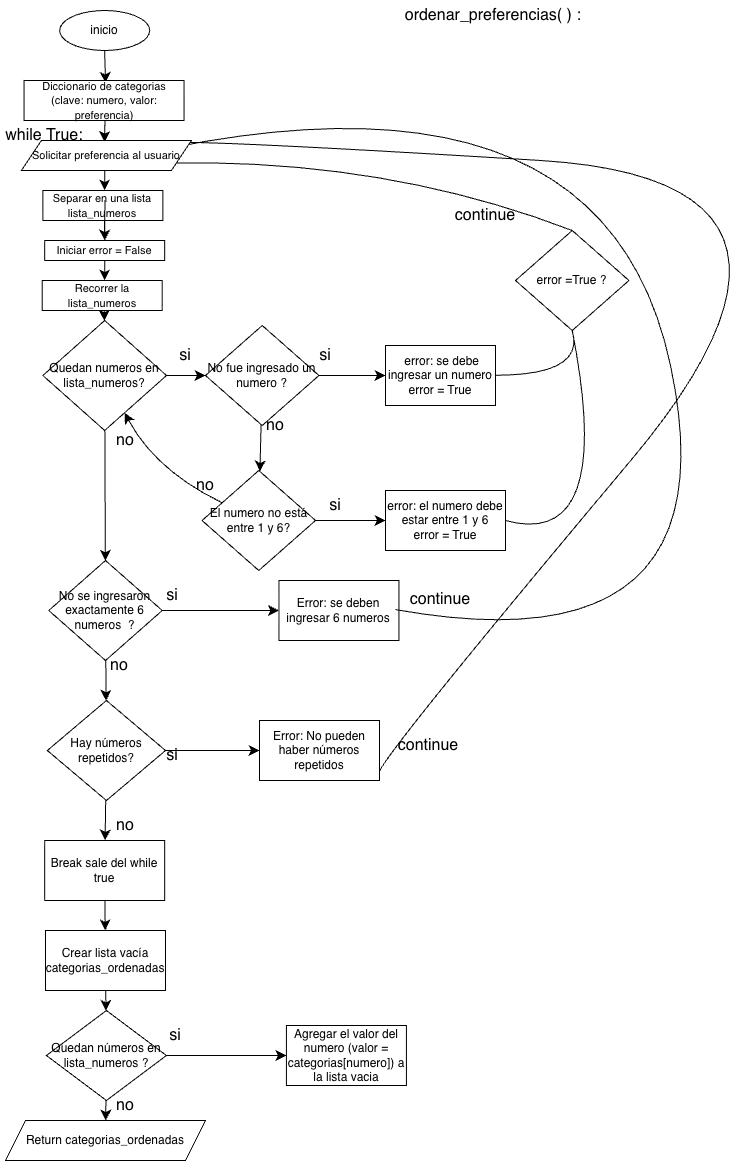

The diagram above was exported from draw.io. Its source (the exported page's mxGraphModel, read from the mxfile embedded in the PNG):
<mxGraphModel dx="949" dy="892" grid="1" gridSize="10" guides="1" tooltips="1" connect="1" arrows="1" fold="1" page="1" pageScale="1" pageWidth="827" pageHeight="1169" math="0" shadow="0">
  <root>
    <mxCell id="0" />
    <mxCell id="1" parent="0" />
    <mxCell id="D9aAvvg0DpI20lFmcKQw-58" edge="1" parent="1" source="-8dmcKKlR0AOw6ycU2H7-1" style="edgeStyle=none;curved=1;rounded=0;orthogonalLoop=1;jettySize=auto;html=1;fontSize=12;startSize=8;endSize=8;entryX=0.5;entryY=0;entryDx=0;entryDy=0;" value="">
      <mxGeometry relative="1" as="geometry">
        <mxPoint x="200.0000000000001" y="82.5" as="targetPoint" />
      </mxGeometry>
    </mxCell>
    <mxCell id="-8dmcKKlR0AOw6ycU2H7-1" parent="1" style="ellipse;whiteSpace=wrap;html=1;" value="inicio" vertex="1">
      <mxGeometry height="40" width="90" x="154.18" y="10" as="geometry" />
    </mxCell>
    <mxCell id="D9aAvvg0DpI20lFmcKQw-59" edge="1" parent="1" style="edgeStyle=none;curved=1;rounded=0;orthogonalLoop=1;jettySize=auto;html=1;fontSize=12;startSize=8;endSize=8;entryX=0.498;entryY=0.057;entryDx=0;entryDy=0;entryPerimeter=0;" value="">
      <mxGeometry relative="1" as="geometry">
        <mxPoint x="199.4995056846269" y="120" as="sourcePoint" />
        <mxPoint x="198.92000000000007" y="141.71000000000004" as="targetPoint" />
      </mxGeometry>
    </mxCell>
    <mxCell id="D9aAvvg0DpI20lFmcKQw-61" edge="1" parent="1" style="edgeStyle=none;curved=1;rounded=0;orthogonalLoop=1;jettySize=auto;html=1;fontSize=12;startSize=8;endSize=8;entryX=0.5;entryY=0;entryDx=0;entryDy=0;" value="">
      <mxGeometry relative="1" as="geometry">
        <mxPoint x="199.18000000000006" y="170" as="sourcePoint" />
        <mxPoint x="199.18000000000006" y="190" as="targetPoint" />
      </mxGeometry>
    </mxCell>
    <mxCell id="D9aAvvg0DpI20lFmcKQw-57" edge="1" parent="1" source="x38SlJVaYsjb0bJoHlEv-4" style="edgeStyle=none;curved=1;rounded=0;orthogonalLoop=1;jettySize=auto;html=1;fontSize=12;startSize=8;endSize=8;" value="">
      <mxGeometry relative="1" as="geometry">
        <mxPoint x="199.42079999999999" y="199.81" as="sourcePoint" />
        <mxPoint x="198.94255163417176" y="260.19489467528626" as="targetPoint" />
      </mxGeometry>
    </mxCell>
    <mxCell id="D9aAvvg0DpI20lFmcKQw-60" edge="1" parent="1" style="edgeStyle=none;curved=1;rounded=0;orthogonalLoop=1;jettySize=auto;html=1;fontSize=12;startSize=8;endSize=8;" value="">
      <mxGeometry relative="1" as="geometry">
        <Array as="points">
          <mxPoint x="199" y="220" />
        </Array>
        <mxPoint x="199" y="219.9999999999999" as="sourcePoint" />
        <mxPoint x="199.12" y="240.0000000000001" as="targetPoint" />
      </mxGeometry>
    </mxCell>
    <mxCell id="D9aAvvg0DpI20lFmcKQw-64" edge="1" parent="1" style="edgeStyle=none;curved=1;rounded=0;orthogonalLoop=1;jettySize=auto;html=1;fontSize=12;startSize=8;endSize=8;" target="D9aAvvg0DpI20lFmcKQw-47" value="">
      <mxGeometry relative="1" as="geometry">
        <mxPoint x="198.62852941176482" y="300.0000000000001" as="sourcePoint" />
      </mxGeometry>
    </mxCell>
    <mxCell id="D9aAvvg0DpI20lFmcKQw-27" edge="1" parent="1" style="edgeStyle=none;curved=1;rounded=0;orthogonalLoop=1;jettySize=auto;html=1;exitX=0.5;exitY=0;exitDx=0;exitDy=0;fontSize=12;startSize=8;endSize=8;">
      <mxGeometry relative="1" as="geometry">
        <mxPoint x="597.5" y="830" as="sourcePoint" />
        <mxPoint x="597.5" y="830" as="targetPoint" />
      </mxGeometry>
    </mxCell>
    <mxCell id="D9aAvvg0DpI20lFmcKQw-36" parent="1" style="text;html=1;whiteSpace=wrap;strokeColor=none;fillColor=none;align=center;verticalAlign=middle;rounded=0;fontSize=16;" value="ordenar_preferencias( ) :&amp;nbsp;" vertex="1">
      <mxGeometry height="30" width="240" x="470" as="geometry" />
    </mxCell>
    <mxCell id="D9aAvvg0DpI20lFmcKQw-62" edge="1" parent="1" style="edgeStyle=none;curved=1;rounded=0;orthogonalLoop=1;jettySize=auto;html=1;fontSize=12;startSize=8;endSize=8;" value="">
      <mxGeometry relative="1" as="geometry">
        <Array as="points">
          <mxPoint x="199.08" y="239.95" />
        </Array>
        <mxPoint x="199.20000000000002" y="219.95" as="sourcePoint" />
        <mxPoint x="199.15596487499684" y="280.04257291498425" as="targetPoint" />
      </mxGeometry>
    </mxCell>
    <mxCell id="D9aAvvg0DpI20lFmcKQw-41" edge="1" parent="1" style="edgeStyle=none;curved=1;rounded=0;orthogonalLoop=1;jettySize=auto;html=1;entryX=0.5;entryY=1;entryDx=0;entryDy=0;fontSize=12;startSize=8;endSize=8;">
      <mxGeometry relative="1" as="geometry">
        <mxPoint x="540" y="82.5" as="sourcePoint" />
        <mxPoint x="540" y="82.5" as="targetPoint" />
      </mxGeometry>
    </mxCell>
    <mxCell id="D9aAvvg0DpI20lFmcKQw-52" edge="1" parent="1" source="D9aAvvg0DpI20lFmcKQw-47" style="edgeStyle=none;curved=1;rounded=0;orthogonalLoop=1;jettySize=auto;html=1;fontSize=12;startSize=8;endSize=8;" target="D9aAvvg0DpI20lFmcKQw-48" value="">
      <mxGeometry relative="1" as="geometry" />
    </mxCell>
    <mxCell id="D9aAvvg0DpI20lFmcKQw-126" edge="1" parent="1" source="D9aAvvg0DpI20lFmcKQw-47" style="edgeStyle=none;curved=1;rounded=0;orthogonalLoop=1;jettySize=auto;html=1;fontSize=12;startSize=8;endSize=8;" target="D9aAvvg0DpI20lFmcKQw-98" value="">
      <mxGeometry relative="1" as="geometry" />
    </mxCell>
    <mxCell id="D9aAvvg0DpI20lFmcKQw-47" parent="1" style="rhombus;whiteSpace=wrap;html=1;" value="Quedan numeros en lista_numeros?" vertex="1">
      <mxGeometry height="110" width="123.62" x="137.37" y="320" as="geometry" />
    </mxCell>
    <mxCell id="D9aAvvg0DpI20lFmcKQw-67" edge="1" parent="1" source="D9aAvvg0DpI20lFmcKQw-48" style="edgeStyle=none;curved=1;rounded=0;orthogonalLoop=1;jettySize=auto;html=1;fontSize=12;startSize=8;endSize=8;" target="D9aAvvg0DpI20lFmcKQw-66" value="">
      <mxGeometry relative="1" as="geometry" />
    </mxCell>
    <mxCell id="D9aAvvg0DpI20lFmcKQw-70" edge="1" parent="1" source="D9aAvvg0DpI20lFmcKQw-48" style="edgeStyle=none;curved=1;rounded=0;orthogonalLoop=1;jettySize=auto;html=1;fontSize=12;startSize=8;endSize=8;" target="D9aAvvg0DpI20lFmcKQw-69" value="">
      <mxGeometry relative="1" as="geometry" />
    </mxCell>
    <mxCell id="D9aAvvg0DpI20lFmcKQw-48" parent="1" style="rhombus;whiteSpace=wrap;html=1;" value="No fue ingresado un numero ?" vertex="1">
      <mxGeometry height="100" width="113.44" x="300" y="325" as="geometry" />
    </mxCell>
    <mxCell id="D9aAvvg0DpI20lFmcKQw-65" parent="1" style="text;html=1;whiteSpace=wrap;strokeColor=none;fillColor=none;align=center;verticalAlign=middle;rounded=0;fontSize=16;" value="si" vertex="1">
      <mxGeometry height="30" width="60" x="250" y="340" as="geometry" />
    </mxCell>
    <mxCell id="D9aAvvg0DpI20lFmcKQw-79" edge="1" parent="1" source="D9aAvvg0DpI20lFmcKQw-66" style="edgeStyle=none;curved=1;rounded=0;orthogonalLoop=1;jettySize=auto;html=1;fontSize=12;startSize=8;endSize=8;" target="D9aAvvg0DpI20lFmcKQw-78" value="">
      <mxGeometry relative="1" as="geometry" />
    </mxCell>
    <mxCell id="D9aAvvg0DpI20lFmcKQw-66" parent="1" style="rhombus;whiteSpace=wrap;html=1;" value="El numero no está entre 1 y 6?" vertex="1">
      <mxGeometry height="100" width="113.44" x="296.56" y="470" as="geometry" />
    </mxCell>
    <mxCell id="D9aAvvg0DpI20lFmcKQw-68" parent="1" style="text;html=1;whiteSpace=wrap;strokeColor=none;fillColor=none;align=center;verticalAlign=middle;rounded=0;fontSize=16;" value="si" vertex="1">
      <mxGeometry height="30" width="60" x="390" y="340" as="geometry" />
    </mxCell>
    <mxCell id="D9aAvvg0DpI20lFmcKQw-69" parent="1" style="whiteSpace=wrap;html=1;" value="&amp;nbsp;error: se debe ingresar un numero&lt;div&gt;error = True&lt;/div&gt;" vertex="1">
      <mxGeometry height="60" width="110" x="480" y="345" as="geometry" />
    </mxCell>
    <mxCell id="D9aAvvg0DpI20lFmcKQw-71" parent="1" style="text;html=1;whiteSpace=wrap;strokeColor=none;fillColor=none;align=center;verticalAlign=middle;rounded=0;fontSize=16;" value="no" vertex="1">
      <mxGeometry height="30" width="60" x="340" y="410" as="geometry" />
    </mxCell>
    <mxCell id="D9aAvvg0DpI20lFmcKQw-78" parent="1" style="whiteSpace=wrap;html=1;" value="error: el numero debe estar entre 1 y 6&lt;div&gt;error = True&lt;/div&gt;" vertex="1">
      <mxGeometry height="60" width="120" x="480" y="490" as="geometry" />
    </mxCell>
    <mxCell id="D9aAvvg0DpI20lFmcKQw-73" parent="1" style="rhombus;whiteSpace=wrap;html=1;" value="error =True ?" vertex="1">
      <mxGeometry height="100" width="113.44" x="610" y="230" as="geometry" />
    </mxCell>
    <mxCell id="D9aAvvg0DpI20lFmcKQw-97" parent="1" style="text;html=1;whiteSpace=wrap;strokeColor=none;fillColor=none;align=center;verticalAlign=middle;rounded=0;fontSize=16;" value="si" vertex="1">
      <mxGeometry height="30" width="60" x="400" y="490" as="geometry" />
    </mxCell>
    <mxCell id="D9aAvvg0DpI20lFmcKQw-110" edge="1" parent="1" source="D9aAvvg0DpI20lFmcKQw-98" style="edgeStyle=none;curved=1;rounded=0;orthogonalLoop=1;jettySize=auto;html=1;fontSize=12;startSize=8;endSize=8;" target="D9aAvvg0DpI20lFmcKQw-109" value="">
      <mxGeometry relative="1" as="geometry" />
    </mxCell>
    <mxCell id="D9aAvvg0DpI20lFmcKQw-131" edge="1" parent="1" source="D9aAvvg0DpI20lFmcKQw-98" style="edgeStyle=none;curved=1;rounded=0;orthogonalLoop=1;jettySize=auto;html=1;fontSize=12;startSize=8;endSize=8;" target="D9aAvvg0DpI20lFmcKQw-130" value="">
      <mxGeometry relative="1" as="geometry" />
    </mxCell>
    <mxCell id="D9aAvvg0DpI20lFmcKQw-98" parent="1" style="rhombus;whiteSpace=wrap;html=1;" value="No se ingresaron exactamente 6 numeros&amp;nbsp; ?" vertex="1">
      <mxGeometry height="100" width="113.44" x="143.27999999999994" y="560" as="geometry" />
    </mxCell>
    <mxCell id="D9aAvvg0DpI20lFmcKQw-140" edge="1" parent="1" source="D9aAvvg0DpI20lFmcKQw-109" style="edgeStyle=none;curved=1;rounded=0;orthogonalLoop=1;jettySize=auto;html=1;fontSize=12;startSize=8;endSize=8;" target="D9aAvvg0DpI20lFmcKQw-139" value="">
      <mxGeometry relative="1" as="geometry" />
    </mxCell>
    <mxCell id="D9aAvvg0DpI20lFmcKQw-156" edge="1" parent="1" source="D9aAvvg0DpI20lFmcKQw-109" style="edgeStyle=none;curved=1;rounded=0;orthogonalLoop=1;jettySize=auto;html=1;fontSize=12;startSize=8;endSize=8;" target="D9aAvvg0DpI20lFmcKQw-155" value="">
      <mxGeometry relative="1" as="geometry" />
    </mxCell>
    <mxCell id="D9aAvvg0DpI20lFmcKQw-109" parent="1" style="rhombus;whiteSpace=wrap;html=1;" value="Hay números repetidos?" vertex="1">
      <mxGeometry height="100" width="118.16" x="141.84" y="700" as="geometry" />
    </mxCell>
    <mxCell id="D9aAvvg0DpI20lFmcKQw-118" parent="1" style="text;html=1;whiteSpace=wrap;strokeColor=none;fillColor=none;align=center;verticalAlign=middle;rounded=0;fontSize=16;" value="while True:" vertex="1">
      <mxGeometry height="30" width="90" x="94.18" y="120" as="geometry" />
    </mxCell>
    <mxCell id="D9aAvvg0DpI20lFmcKQw-121" edge="1" parent="1" source="D9aAvvg0DpI20lFmcKQw-78" style="endArrow=none;html=1;rounded=0;fontSize=12;startSize=8;endSize=8;curved=1;exitX=1;exitY=0.5;exitDx=0;exitDy=0;entryX=0.5;entryY=1;entryDx=0;entryDy=0;" target="D9aAvvg0DpI20lFmcKQw-73" value="">
      <mxGeometry relative="1" as="geometry">
        <Array as="points">
          <mxPoint x="710" y="550" />
        </Array>
        <mxPoint x="610" y="530.66" as="sourcePoint" />
        <mxPoint x="665.20732624845" y="330.0038756707268" as="targetPoint" />
      </mxGeometry>
    </mxCell>
    <mxCell id="D9aAvvg0DpI20lFmcKQw-122" edge="1" parent="1" style="endArrow=none;html=1;rounded=0;fontSize=12;startSize=8;endSize=8;curved=1;entryX=0.5;entryY=1;entryDx=0;entryDy=0;" target="D9aAvvg0DpI20lFmcKQw-73" value="">
      <mxGeometry relative="1" as="geometry">
        <Array as="points">
          <mxPoint x="680" y="374.74" />
        </Array>
        <mxPoint x="590" y="374.74" as="sourcePoint" />
        <mxPoint x="650" y="340" as="targetPoint" />
      </mxGeometry>
    </mxCell>
    <mxCell id="D9aAvvg0DpI20lFmcKQw-123" edge="1" parent="1" style="endArrow=none;html=1;rounded=0;fontSize=12;startSize=8;endSize=8;curved=1;entryX=0.5;entryY=0;entryDx=0;entryDy=0;exitX=1;exitY=0.75;exitDx=0;exitDy=0;" target="D9aAvvg0DpI20lFmcKQw-73" value="">
      <mxGeometry relative="1" as="geometry">
        <Array as="points">
          <mxPoint x="480.37" y="158.3" />
        </Array>
        <mxPoint x="264.18000000000006" y="162.5" as="sourcePoint" />
        <mxPoint x="667.09" y="238.3" as="targetPoint" />
      </mxGeometry>
    </mxCell>
    <mxCell id="D9aAvvg0DpI20lFmcKQw-124" parent="1" style="text;html=1;whiteSpace=wrap;strokeColor=none;fillColor=none;align=center;verticalAlign=middle;rounded=0;fontSize=16;" value="continue" vertex="1">
      <mxGeometry height="30" width="60" x="550" y="200" as="geometry" />
    </mxCell>
    <mxCell id="D9aAvvg0DpI20lFmcKQw-127" parent="1" style="text;html=1;whiteSpace=wrap;strokeColor=none;fillColor=none;align=center;verticalAlign=middle;rounded=0;fontSize=16;" value="no" vertex="1">
      <mxGeometry height="30" width="60" x="190" y="425" as="geometry" />
    </mxCell>
    <mxCell id="D9aAvvg0DpI20lFmcKQw-130" parent="1" style="whiteSpace=wrap;html=1;" value="Error: se deben ingresar 6 numeros" vertex="1">
      <mxGeometry height="60" width="120" x="373.43999999999994" y="580" as="geometry" />
    </mxCell>
    <mxCell id="D9aAvvg0DpI20lFmcKQw-132" parent="1" style="text;html=1;whiteSpace=wrap;strokeColor=none;fillColor=none;align=center;verticalAlign=middle;rounded=0;fontSize=16;" value="si" vertex="1">
      <mxGeometry height="30" width="60" x="236.56" y="580" as="geometry" />
    </mxCell>
    <mxCell id="D9aAvvg0DpI20lFmcKQw-133" edge="1" parent="1" style="endArrow=none;html=1;rounded=0;fontSize=12;startSize=8;endSize=8;curved=1;entryX=1;entryY=0.25;entryDx=0;entryDy=0;" value="">
      <mxGeometry relative="1" as="geometry">
        <Array as="points">
          <mxPoint x="830" y="670" />
          <mxPoint x="700" y="60" />
        </Array>
        <mxPoint x="490" y="609.09" as="sourcePoint" />
        <mxPoint x="264.18000000000006" y="147.5" as="targetPoint" />
      </mxGeometry>
    </mxCell>
    <mxCell id="D9aAvvg0DpI20lFmcKQw-137" parent="1" style="text;html=1;whiteSpace=wrap;strokeColor=none;fillColor=none;align=center;verticalAlign=middle;rounded=0;fontSize=16;" value="continue" vertex="1">
      <mxGeometry height="30" width="60" x="505" y="584" as="geometry" />
    </mxCell>
    <mxCell id="D9aAvvg0DpI20lFmcKQw-138" parent="1" style="text;html=1;whiteSpace=wrap;strokeColor=none;fillColor=none;align=center;verticalAlign=middle;rounded=0;fontSize=16;" value="no" vertex="1">
      <mxGeometry height="30" width="60" x="184.18" y="650" as="geometry" />
    </mxCell>
    <mxCell id="D9aAvvg0DpI20lFmcKQw-139" parent="1" style="whiteSpace=wrap;html=1;" value="Error: No pueden haber números repetidos" vertex="1">
      <mxGeometry height="60" width="120" x="354" y="720" as="geometry" />
    </mxCell>
    <mxCell id="D9aAvvg0DpI20lFmcKQw-141" parent="1" style="text;html=1;whiteSpace=wrap;strokeColor=none;fillColor=none;align=center;verticalAlign=middle;rounded=0;fontSize=16;" value="si" vertex="1">
      <mxGeometry height="30" width="60" x="236.56" y="740" as="geometry" />
    </mxCell>
    <mxCell id="D9aAvvg0DpI20lFmcKQw-145" edge="1" parent="1" style="endArrow=none;html=1;rounded=0;fontSize=12;startSize=8;endSize=8;curved=1;entryX=1;entryY=0.5;entryDx=0;entryDy=0;exitX=0.998;exitY=0.067;exitDx=0;exitDy=0;exitPerimeter=0;" value="">
      <mxGeometry relative="1" as="geometry">
        <Array as="points">
          <mxPoint x="310.25999999999993" y="140" />
          <mxPoint x="960.26" y="180" />
          <mxPoint x="490.25999999999993" y="740" />
        </Array>
        <mxPoint x="264.1799999999999" y="142.01" as="sourcePoint" />
        <mxPoint x="474.25999999999993" y="770" as="targetPoint" />
      </mxGeometry>
    </mxCell>
    <mxCell id="D9aAvvg0DpI20lFmcKQw-146" edge="1" parent="1" source="D9aAvvg0DpI20lFmcKQw-139" style="edgeStyle=none;curved=1;rounded=0;orthogonalLoop=1;jettySize=auto;html=1;entryX=1;entryY=0.25;entryDx=0;entryDy=0;fontSize=12;startSize=8;endSize=8;" target="D9aAvvg0DpI20lFmcKQw-139">
      <mxGeometry relative="1" as="geometry" />
    </mxCell>
    <mxCell id="D9aAvvg0DpI20lFmcKQw-153" parent="1" style="text;html=1;whiteSpace=wrap;strokeColor=none;fillColor=none;align=center;verticalAlign=middle;rounded=0;fontSize=16;" value="continue" vertex="1">
      <mxGeometry height="30" width="60" x="493.44" y="730" as="geometry" />
    </mxCell>
    <mxCell id="D9aAvvg0DpI20lFmcKQw-159" edge="1" parent="1" source="D9aAvvg0DpI20lFmcKQw-155" style="edgeStyle=none;curved=1;rounded=0;orthogonalLoop=1;jettySize=auto;html=1;fontSize=12;startSize=8;endSize=8;" target="D9aAvvg0DpI20lFmcKQw-158" value="">
      <mxGeometry relative="1" as="geometry" />
    </mxCell>
    <mxCell id="D9aAvvg0DpI20lFmcKQw-155" parent="1" style="whiteSpace=wrap;html=1;" value="Break sale del while true" vertex="1">
      <mxGeometry height="60" width="120" x="139.18" y="840" as="geometry" />
    </mxCell>
    <mxCell id="D9aAvvg0DpI20lFmcKQw-157" parent="1" style="text;html=1;whiteSpace=wrap;strokeColor=none;fillColor=none;align=center;verticalAlign=middle;rounded=0;fontSize=16;" value="no" vertex="1">
      <mxGeometry height="30" width="60" x="190" y="810" as="geometry" />
    </mxCell>
    <mxCell id="D9aAvvg0DpI20lFmcKQw-161" edge="1" parent="1" source="D9aAvvg0DpI20lFmcKQw-158" style="edgeStyle=none;curved=1;rounded=0;orthogonalLoop=1;jettySize=auto;html=1;fontSize=12;startSize=8;endSize=8;" target="D9aAvvg0DpI20lFmcKQw-160" value="">
      <mxGeometry relative="1" as="geometry" />
    </mxCell>
    <mxCell id="D9aAvvg0DpI20lFmcKQw-158" parent="1" style="whiteSpace=wrap;html=1;" value="Crear lista vacía categorias_ordenadas" vertex="1">
      <mxGeometry height="60" width="120" x="140" y="930" as="geometry" />
    </mxCell>
    <mxCell id="D9aAvvg0DpI20lFmcKQw-165" edge="1" parent="1" source="D9aAvvg0DpI20lFmcKQw-160" style="edgeStyle=none;curved=1;rounded=0;orthogonalLoop=1;jettySize=auto;html=1;fontSize=12;startSize=8;endSize=8;" target="D9aAvvg0DpI20lFmcKQw-164" value="">
      <mxGeometry relative="1" as="geometry" />
    </mxCell>
    <mxCell id="D9aAvvg0DpI20lFmcKQw-168" edge="1" parent="1" source="D9aAvvg0DpI20lFmcKQw-160" style="edgeStyle=none;curved=1;rounded=0;orthogonalLoop=1;jettySize=auto;html=1;fontSize=12;startSize=8;endSize=8;" target="D9aAvvg0DpI20lFmcKQw-167" value="">
      <mxGeometry relative="1" as="geometry" />
    </mxCell>
    <mxCell id="D9aAvvg0DpI20lFmcKQw-160" parent="1" style="rhombus;whiteSpace=wrap;html=1;" value="Quedan números en lista_numeros ?" vertex="1">
      <mxGeometry height="90" width="120" x="140.92" y="1010" as="geometry" />
    </mxCell>
    <mxCell id="D9aAvvg0DpI20lFmcKQw-164" parent="1" style="shape=parallelogram;perimeter=parallelogramPerimeter;whiteSpace=wrap;html=1;fixedSize=1;" value="Return categorias_ordenadas" vertex="1">
      <mxGeometry height="40" width="200" x="100" y="1120" as="geometry" />
    </mxCell>
    <mxCell id="D9aAvvg0DpI20lFmcKQw-166" parent="1" style="text;html=1;whiteSpace=wrap;strokeColor=none;fillColor=none;align=center;verticalAlign=middle;rounded=0;fontSize=16;" value="no" vertex="1">
      <mxGeometry height="30" width="60" x="190" y="1090" as="geometry" />
    </mxCell>
    <mxCell id="D9aAvvg0DpI20lFmcKQw-167" parent="1" style="whiteSpace=wrap;html=1;" value="Agregar el valor del numero (valor = categorias[numero]) a la lista vacia" vertex="1">
      <mxGeometry height="60" width="120" x="380.91999999999996" y="1025" as="geometry" />
    </mxCell>
    <mxCell id="D9aAvvg0DpI20lFmcKQw-170" parent="1" style="text;html=1;whiteSpace=wrap;strokeColor=none;fillColor=none;align=center;verticalAlign=middle;rounded=0;fontSize=16;" value="si" vertex="1">
      <mxGeometry height="30" width="60" x="240" y="1020" as="geometry" />
    </mxCell>
    <mxCell id="D9aAvvg0DpI20lFmcKQw-171" edge="1" parent="1" source="D9aAvvg0DpI20lFmcKQw-47" style="endArrow=none;html=1;rounded=0;fontSize=12;startSize=8;endSize=8;curved=1;startArrow=classic;startFill=1;" target="D9aAvvg0DpI20lFmcKQw-66" value="">
      <mxGeometry relative="1" as="geometry">
        <Array as="points">
          <mxPoint x="250" y="470" />
        </Array>
        <mxPoint x="230" y="530" as="sourcePoint" />
        <mxPoint x="390" y="530" as="targetPoint" />
      </mxGeometry>
    </mxCell>
    <mxCell id="D9aAvvg0DpI20lFmcKQw-172" parent="1" style="text;html=1;whiteSpace=wrap;strokeColor=none;fillColor=none;align=center;verticalAlign=middle;rounded=0;fontSize=16;" value="no" vertex="1">
      <mxGeometry height="30" width="60" x="270" y="470" as="geometry" />
    </mxCell>
    <mxCell id="x38SlJVaYsjb0bJoHlEv-1" parent="1" style="rounded=0;whiteSpace=wrap;html=1;" value="&lt;font style=&quot;font-size: 11px;&quot;&gt;Diccionario de categorias&lt;/font&gt;&lt;div&gt;&lt;font style=&quot;font-size: 11px;&quot;&gt;(&lt;span style=&quot;background-color: transparent; color: light-dark(rgb(0, 0, 0), rgb(255, 255, 255));&quot;&gt;clave: numero, valor: preferencia)&lt;/span&gt;&lt;/font&gt;&lt;/div&gt;" vertex="1">
      <mxGeometry height="40" width="160" x="118.55" y="80" as="geometry" />
    </mxCell>
    <mxCell id="x38SlJVaYsjb0bJoHlEv-2" parent="1" style="shape=parallelogram;perimeter=parallelogramPerimeter;whiteSpace=wrap;html=1;fixedSize=1;" value="&lt;span style=&quot;font-size: 11px;&quot;&gt;Solicitar preferencia al usuario&lt;/span&gt;" vertex="1">
      <mxGeometry height="30" width="170" x="115.92" y="140" as="geometry" />
    </mxCell>
    <mxCell id="x38SlJVaYsjb0bJoHlEv-3" parent="1" style="rounded=0;whiteSpace=wrap;html=1;" value="&lt;span style=&quot;font-size: 11px;&quot;&gt;Separar en una lista lista_numeros&lt;/span&gt;" vertex="1">
      <mxGeometry height="30" width="120" x="137.37" y="190" as="geometry" />
    </mxCell>
    <mxCell id="x38SlJVaYsjb0bJoHlEv-5" edge="1" parent="1" style="edgeStyle=none;curved=1;rounded=0;orthogonalLoop=1;jettySize=auto;html=1;fontSize=12;startSize=8;endSize=8;" target="x38SlJVaYsjb0bJoHlEv-4" value="">
      <mxGeometry relative="1" as="geometry">
        <mxPoint x="199.42079999999999" y="199.81" as="sourcePoint" />
        <mxPoint x="198.94255163417176" y="260.19489467528626" as="targetPoint" />
      </mxGeometry>
    </mxCell>
    <mxCell id="x38SlJVaYsjb0bJoHlEv-4" parent="1" style="rounded=0;whiteSpace=wrap;html=1;" value="&lt;span style=&quot;font-size: 11px;&quot;&gt;Iniciar error = False&lt;/span&gt;" vertex="1">
      <mxGeometry height="20" width="120" x="139.18" y="240" as="geometry" />
    </mxCell>
    <mxCell id="x38SlJVaYsjb0bJoHlEv-6" parent="1" style="rounded=0;whiteSpace=wrap;html=1;" value="&lt;span style=&quot;font-size: 11px;&quot;&gt;Recorrer la lista_numeros&lt;/span&gt;" vertex="1">
      <mxGeometry height="30" width="120" x="136.72" y="280" as="geometry" />
    </mxCell>
  </root>
</mxGraphModel>